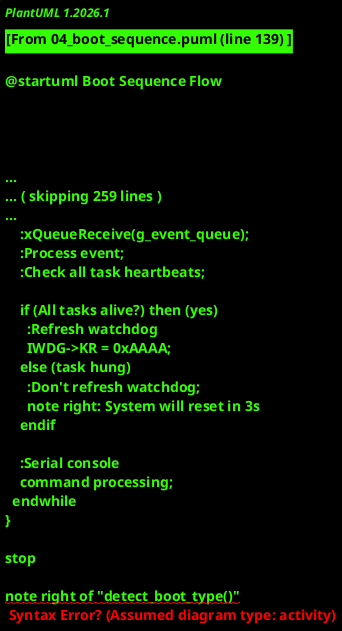

The diagram above was rendered by PlantUML. Its source (embedded in the PNG):
@startuml Boot Sequence Flow
!theme plain
title Nova Firmware Boot Sequence (Phase 8 Refactored)\nFrom Power-On to Ready State

start

:Power-On / Reset;

:**HAL_Init()**
Initialize STM32 HAL;

:**SystemClock_Config()**
Set 120MHz (GD32F303);

:**detect_boot_type()**
Check RCC reset flags;

if (Cold boot magic set?) then (yes)
  :g_boot_type = BOOT_COLD;
  :Clear magic flag;
else (no)
  if (Watchdog reset?) then (yes)
    :g_boot_type = BOOT_WATCHDOG;
    note right
      System crashed
      Will show warning
    end note
  elseif (Software reset?) then (yes)
    :g_boot_type = BOOT_SOFT;
    note right: OFF button pressed
  else (power-on)
    :g_boot_type = BOOT_COLD;
  endif
endif

if (Full boot?) then (COLD or WATCHDOG)
  :Show splash screen;
  :Beep sequence;
else (SOFT boot)
  :Skip splash (fast boot);
endif

:Initialize peripherals;
note right
  • GPIO (buttons, encoder, LCD)
  • ADC (depth sensor)
  • USART1 (debug console)
  • USART3 (motor MCB)
  • IWDG (watchdog)
end note

:**settings_init()**
Load from EEPROM/Flash;

:**crash_dump_init()**
Check for crashes;

:**diagnostics_init()**
Phase 7: Reset counters;

:Create FreeRTOS objects
queues, mutexes, tasks;

:Apply settings to g_state;

:Start FreeRTOS scheduler;

partition "Motor Task Init (Phase 8)" {
  :task_motor() starts;

  :Boot timing reference (t0);

  :init_mcb_boot_sequence(full_init, t0);

  partition "MCB Initialization" {
    :Wait 50ms for MCB power-up;

    :Safety stop sequence
    RS=0 × 3;
    note right: Ensure motor stopped

    :Query MCB version (GV);
    note right
      Gets "B1.7" etc.
      Stored in mcb_version[]
    end note

    :Query S2 (fallback speed);

    if (Full init?) then (yes)
      :init_wait_for_mcb_ready(t0);

      while (GF bit 3 set?) is (yes)
        :Query GF flags;
        :delay_ms(10);
        if (Timeout > 500ms?) then (yes)
          :Log WARNING;
          stop
        endif
      endwhile (bit 3 clear)

      :MCB ready!;

      :Set forward direction
      JF=1706;

      :Send EVT_BOOT_COMPLETE;
    else (soft boot)
      :Minimal init;
    endif
  }

  :Enter main motor task loop;
}

partition "Main Task" {
  :Wait for events;

  while (Forever) is (running)
    :xQueueReceive(g_event_queue);
    :Process event;
    :Check all task heartbeats;

    if (All tasks alive?) then (yes)
      :Refresh watchdog
      IWDG->KR = 0xAAAA;
    else (task hung)
      :Don't refresh watchdog;
      note right: System will reset in 3s
    endif

    :Serial console
    command processing;
  endwhile
}

stop

note right of "detect_boot_type()"
  **Boot Types:**
  • COLD: Power-on (full init)
  • SOFT: OFF button (fast boot)
  • WATCHDOG: Crash recovery
  • PIN: External reset
end note

note right of "init_mcb_boot_sequence()"
  **Phase 8: Refactored**

  Before: 110+ lines inline
  After: Clean helper function

  Separated boot-time from runtime logic
end note

note right of "init_wait_for_mcb_ready()"
  **MCB Ready Detection**

  Wait for GF bit 3 to clear
  Indicates MCB initialization complete

  Discovered via reverse engineering
  original firmware @ 0x801a51a
end note

@enduml